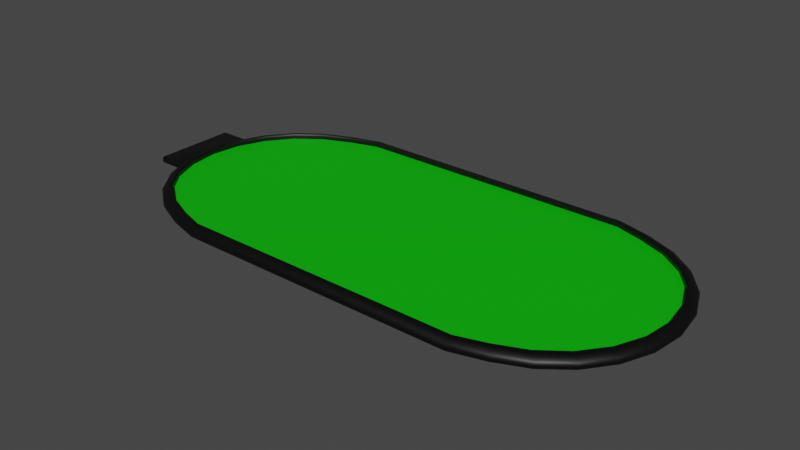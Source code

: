 # Source: PokerBoard.blend  (saved by Blender 2.91.10; exported with 4.5.12 LTS)
import bpy
from mathutils import Matrix  # noqa: F401  (used for matrix-valued properties, if any)

bpy.ops.wm.read_factory_settings(use_empty=True)
scene = bpy.context.scene
scene.name = 'Scene'

# ---- collections
col_collection = bpy.data.collections.new('Collection'); scene.collection.children.link(col_collection)

# ---- materials (node trees are filled in below, after node groups)
mat_frame = bpy.data.materials.new('Frame')
mat_frame.use_transparent_shadow = False
mat_board = bpy.data.materials.new('Board')
mat_board.use_transparent_shadow = False

# ---- material node trees
mat_frame.use_nodes = True; mat_frame.node_tree.nodes.clear()
_N = mat_frame.node_tree.nodes; _L = mat_frame.node_tree.links
n0 = _N.new('ShaderNodeBsdfPrincipled'); n0.name = 'Principled BSDF'; n0.location = (10, 300)
n0.distribution = 'GGX'
n0.subsurface_method = 'BURLEY'
n0.inputs[0].default_value = (0.0, 0.0, 0.0, 1.0)
n0.inputs[3].default_value = 1.45
n0.inputs[27].default_value = (0.0, 0.0, 0.0, 1.0)
n0.inputs[28].default_value = 1.0
n1 = _N.new('ShaderNodeOutputMaterial'); n1.name = 'Material Output'; n1.location = (300, 300)
_L.new(n0.outputs[0], n1.inputs[0])
n1.is_active_output = True
mat_board.use_nodes = True; mat_board.node_tree.nodes.clear()
_N = mat_board.node_tree.nodes; _L = mat_board.node_tree.links
n0 = _N.new('ShaderNodeBsdfPrincipled'); n0.name = 'Principled BSDF'; n0.location = (10, 300)
n0.distribution = 'GGX'
n0.subsurface_method = 'BURLEY'
n0.inputs[0].default_value = (0.0, 0.5, 0.0, 1.0)
n0.inputs[3].default_value = 1.45
n0.inputs[27].default_value = (0.0, 0.0, 0.0, 1.0)
n0.inputs[28].default_value = 1.0
n1 = _N.new('ShaderNodeOutputMaterial'); n1.name = 'Material Output'; n1.location = (300, 300)
_L.new(n0.outputs[0], n1.inputs[0])
n1.is_active_output = True

# ---- world
world_world = bpy.data.worlds.new('World'); scene.world = world_world
world_world.use_nodes = True; world_world.node_tree.nodes.clear()
_N = world_world.node_tree.nodes; _L = world_world.node_tree.links
n0 = _N.new('ShaderNodeOutputWorld'); n0.name = 'World Output'; n0.location = (300, 300)
n1 = _N.new('ShaderNodeBackground'); n1.name = 'Background'; n1.location = (10, 300)
n1.inputs[0].default_value = (0.05088, 0.05088, 0.05088, 1.0)
_L.new(n1.outputs[0], n0.inputs[0])
n0.is_active_output = True
world_world.color = (0.05088, 0.05088, 0.05088)
world_world.use_sun_shadow = False
world_world.sun_shadow_jitter_overblur = 0.0

# ---- meshes
me_cylinder = bpy.data.meshes.new('Cylinder')
me_cylinder.from_pydata([(0.5982, -0.01165, -0.5498), (0.5982, 0.008917, -0.5444), (0.8696, -0.01165, -0.4548), (0.8655, 0.008917, -0.4504), (1.062, -0.01165, -0.2626), (1.057, 0.008917, -0.2601), (1.132, -0.01165, 3.17e-08), (1.127, 0.008917, 2.759e-08), (1.062, -0.01165, 0.2626), (1.057, 0.008917, 0.2601), (0.8696, -0.01165, 0.4548), (0.8655, 0.008917, 0.4504), (0.5982, -0.01165, 0.5498), (0.5982, 0.008917, 0.5444), (-0.5982, -0.01165, -0.5498), (-0.5982, 0.008917, -0.5444), (-0.8696, -0.01165, -0.4548), (-0.8655, 0.008917, -0.4504), (-1.062, -0.01165, -0.2626), (-1.057, 0.008917, -0.2601), (-1.132, -0.01165, 3.17e-08), (-1.127, 0.008917, 2.759e-08), (-1.062, -0.01165, 0.2626), (-1.057, 0.008917, 0.2601), (-0.8696, -0.01165, 0.4548), (-0.8655, 0.008917, 0.4504), (-0.5982, -0.01165, 0.5498), (-0.5982, 0.008917, 0.5444), (0.5982, 0.02321, 0.512), (0.5885, -0.02594, 0.5316), (0.8377, 0.02321, 0.4236), (0.8463, -0.02594, 0.4398), (1.021, 0.02321, 0.2446), (1.032, -0.02594, 0.2539), (1.088, 0.02321, 2.348e-08), (1.1, -0.02594, 2.583e-08), (1.021, 0.02321, -0.2446), (1.032, -0.02594, -0.2539), (0.8377, 0.02321, -0.4236), (0.8463, -0.02594, -0.4398), (0.5982, 0.02321, -0.512), (0.5885, -0.02594, -0.5316), (-0.5885, -0.02594, -0.5316), (-0.5982, 0.02321, -0.512), (-0.8463, -0.02594, -0.4398), (-0.8377, 0.02321, -0.4236), (-1.032, -0.02594, -0.2539), (-1.021, 0.02321, -0.2446), (-1.1, -0.02594, 2.583e-08), (-1.088, 0.02321, 2.348e-08), (-1.032, -0.02594, 0.2539), (-1.021, 0.02321, 0.2446), (-0.8463, -0.02594, 0.4398), (-0.8377, 0.02321, 0.4236), (-0.5885, -0.02594, 0.5316), (-0.5982, 0.02321, 0.512), (-0.5982, -0.001372, 0.512), (-0.8377, -0.001372, 0.4236), (-1.021, -0.001372, 0.2446), (-1.088, -0.001372, 2.466e-08), (-1.021, -0.001372, -0.2446), (-0.8377, -0.001372, -0.4236), (-0.5982, -0.001372, -0.512), (0.5982, -0.001372, -0.512), (0.8377, -0.001372, -0.4236), (1.021, -0.001372, -0.2446), (1.088, -0.001372, 2.466e-08), (1.021, -0.001372, 0.2446), (0.8377, -0.001372, 0.4236), (0.5982, -0.001372, 0.512), (0.7429, -0.01165, -0.5103), (0.7395, 0.008917, -0.5053), (0.5982, -0.001366, -0.55), (0.8702, -0.001366, -0.455), (0.9782, -0.01165, -0.3713), (0.9736, 0.008917, -0.3677), (1.063, -0.001366, -0.2627), (1.114, -0.01165, -0.1359), (1.109, 0.008917, -0.1346), (1.133, -0.001365, 2.613e-08), (1.114, -0.01165, 0.1359), (1.109, 0.008917, 0.1346), (1.063, -0.001365, 0.2627), (0.9782, -0.01165, 0.3713), (0.9736, 0.008917, 0.3677), (0.8702, -0.001365, 0.455), (0.7429, -0.01165, 0.5103), (0.7395, 0.008917, 0.5053), (0.5982, -0.001365, 0.55), (-0.7429, -0.01165, -0.5103), (-0.7395, 0.008917, -0.5053), (-0.5982, -0.001366, -0.55), (-0.8702, -0.001366, -0.455), (-0.9782, -0.01165, -0.3713), (-0.9736, 0.008917, -0.3677), (-1.063, -0.001366, -0.2627), (-1.114, -0.01165, -0.1359), (-1.109, 0.008917, -0.1346), (-1.133, -0.001365, 2.613e-08), (-1.114, -0.01165, 0.1359), (-1.109, 0.008917, 0.1346), (-1.063, -0.001365, 0.2627), (-0.9782, -0.01165, 0.3713), (-0.9736, 0.008917, 0.3677), (-0.8702, -0.001365, 0.455), (-0.7429, -0.01165, 0.5103), (-0.7395, 0.008917, 0.5053), (-0.5982, -0.001365, 0.55), (-0.7238, -0.02594, 0.4934), (-0.9514, -0.02594, 0.359), (-1.083, -0.02594, 0.1314), (-1.083, -0.02594, -0.1314), (-0.7238, -0.02594, -0.4934), (0.7238, -0.02594, 0.4934), (0.9514, -0.02594, 0.359), (1.083, -0.02594, 0.1314), (1.083, -0.02594, -0.1314), (0.9514, -0.02594, -0.359), (-0.9514, -0.02594, -0.359), (-0.9415, 0.02321, -0.3458), (-0.7168, 0.02321, -0.4753), (0.7168, 0.02321, -0.4753), (0.9415, 0.02321, -0.3458), (-1.071, 0.02321, 0.1266), (-1.071, 0.02321, -0.1266), (0.7168, 0.02321, 0.4753), (1.071, 0.02321, -0.1266), (1.071, 0.02321, 0.1266), (-0.7168, 0.02321, 0.4753), (-0.9415, 0.02321, 0.3458), (0.9415, 0.02321, 0.3458), (0.7238, -0.02594, -0.4934), (0.8664, -0.01958, 0.4528), (0.5982, -0.01958, 0.5473), (-1.11, 0.01685, 2.348e-08), (-1.042, 0.01685, 0.2535), (0.5982, 0.01685, 0.5307), (0.8537, 0.01685, 0.4391), (0.8664, -0.01958, -0.4528), (1.058, -0.01958, -0.2614), (1.042, 0.01685, -0.2535), (0.8537, 0.01685, -0.4391), (-0.8664, -0.01958, 0.4528), (-1.058, -0.01958, 0.2614), (-0.8664, -0.01958, -0.4528), (-0.5982, -0.01958, -0.5473), (-0.8537, 0.01685, 0.4391), (-0.5982, 0.01685, -0.5307), (-0.8537, 0.01685, -0.4391), (1.128, -0.01958, 2.583e-08), (1.11, 0.01685, 2.348e-08), (-0.5982, -0.01958, 0.5473), (-0.5982, 0.01685, 0.5307), (-1.058, -0.01958, -0.2614), (1.058, -0.01958, 0.2614), (-1.042, 0.01685, -0.2535), (1.042, 0.01685, 0.2535), (-1.128, -0.01958, 2.583e-08), (0.5982, -0.01958, -0.5473), (0.5982, 0.01685, -0.5307), (0.8377, 0.01092, 0.4236), (-1.088, 0.01092, 2.466e-08), (1.071, -0.001372, 0.1266), (-0.9415, -0.001372, 0.3458), (-1.021, 0.01092, -0.2446), (1.021, 0.01092, -0.2446), (-1.071, -0.001372, 0.1266), (0.7168, -0.001372, 0.4753), (-1.021, 0.01092, 0.2446), (-0.5982, 0.01092, -0.512), (1.021, 0.01092, 0.2446), (-0.9415, -0.001372, -0.3458), (0.7168, -0.001372, -0.4753), (0.8377, 0.01092, -0.4236), (-0.5982, 0.01092, 0.512), (-0.8377, 0.01092, 0.4236), (-1.071, -0.001372, -0.1266), (1.071, -0.001372, -0.1266), (-0.8377, 0.01092, -0.4236), (1.088, 0.01092, 2.466e-08), (-0.7168, -0.001372, 0.4753), (0.9415, -0.001372, 0.3458), (0.5982, 0.01092, -0.512), (0.5982, 0.01092, 0.512), (-0.7168, -0.001372, -0.4753), (0.9415, -0.001372, -0.3458), (0.7434, -0.001366, -0.5105), (0.979, -0.001365, -0.3714), (1.115, -0.001365, -0.136), (1.115, -0.001365, 0.136), (0.979, -0.001365, 0.3714), (0.7434, -0.001365, 0.5105), (-0.7434, -0.001366, -0.5105), (-0.979, -0.001365, -0.3714), (-1.115, -0.001365, -0.136), (-1.115, -0.001365, 0.136), (-0.979, -0.001365, 0.3714), (-0.7434, -0.001365, 0.5105), (-0.9599, 0.01685, 0.3584), (1.11, -0.01958, 0.1353), (-1.093, 0.01685, 0.1312), (1.11, -0.01958, -0.1353), (-0.7298, 0.01685, 0.4926), (0.9746, -0.01958, -0.3696), (-0.7403, -0.01958, 0.508), (-0.9746, -0.01958, 0.3696), (0.7403, -0.01958, 0.508), (-0.7298, 0.01685, -0.4926), (0.7298, 0.01685, 0.4926), (1.093, 0.01685, -0.1312), (-0.9746, -0.01958, -0.3696), (-0.7403, -0.01958, -0.508), (0.9599, 0.01685, -0.3584), (-0.9599, 0.01685, -0.3584), (1.093, 0.01685, 0.1312), (-1.11, -0.01958, -0.1353), (0.9746, -0.01958, 0.3696), (0.7403, -0.01958, -0.508), (-1.093, 0.01685, -0.1312), (0.9599, 0.01685, 0.3584), (0.7298, 0.01685, -0.4926), (-1.11, -0.01958, 0.1353), (0.9415, 0.01092, 0.3458), (-0.7168, 0.01092, -0.4753), (0.9415, 0.01092, -0.3458), (1.071, 0.01092, 0.1266), (-0.9415, 0.01092, 0.3458), (-1.071, 0.01092, -0.1266), (0.7168, 0.01092, -0.4753), (0.7168, 0.01092, 0.4753), (-0.7168, 0.01092, 0.4753), (-0.9415, 0.01092, -0.3458), (1.071, 0.01092, -0.1266), (-1.071, 0.01092, 0.1266)], [], [(0, 72, 186, 70), (72, 1, 71, 186), (186, 71, 3, 73), (70, 186, 73, 2), (2, 73, 187, 74), (73, 3, 75, 187), (187, 75, 5, 76), (74, 187, 76, 4), (4, 76, 188, 77), (76, 5, 78, 188), (188, 78, 7, 79), (77, 188, 79, 6), (6, 79, 189, 80), (79, 7, 81, 189), (189, 81, 9, 82), (80, 189, 82, 8), (8, 82, 190, 83), (82, 9, 84, 190), (190, 84, 11, 85), (83, 190, 85, 10), (10, 85, 191, 86), (85, 11, 87, 191), (191, 87, 13, 88), (86, 191, 88, 12), (14, 89, 192, 91), (89, 16, 92, 192), (192, 92, 17, 90), (91, 192, 90, 15), (16, 93, 193, 92), (93, 18, 95, 193), (193, 95, 19, 94), (92, 193, 94, 17), (18, 96, 194, 95), (96, 20, 98, 194), (194, 98, 21, 97), (95, 194, 97, 19), (20, 99, 195, 98), (99, 22, 101, 195), (195, 101, 23, 100), (98, 195, 100, 21), (22, 102, 196, 101), (102, 24, 104, 196), (196, 104, 25, 103), (101, 196, 103, 23), (24, 105, 197, 104), (105, 26, 107, 197), (197, 107, 27, 106), (104, 197, 106, 25), (13, 136, 152, 27), (88, 107, 26, 12), (0, 158, 145, 14), (72, 91, 15, 1), (23, 103, 198, 135), (103, 25, 146, 198), (198, 146, 53, 129), (135, 198, 129, 51), (6, 80, 199, 149), (80, 8, 154, 199), (199, 154, 33, 115), (149, 199, 115, 35), (21, 100, 200, 134), (100, 23, 135, 200), (200, 135, 51, 123), (134, 200, 123, 49), (4, 77, 201, 139), (77, 6, 149, 201), (201, 149, 35, 116), (139, 201, 116, 37), (25, 106, 202, 146), (106, 27, 152, 202), (202, 152, 55, 128), (146, 202, 128, 53), (2, 74, 203, 138), (74, 4, 139, 203), (203, 139, 37, 117), (138, 203, 117, 39), (26, 105, 204, 151), (105, 24, 142, 204), (204, 142, 52, 108), (151, 204, 108, 54), (24, 102, 205, 142), (102, 22, 143, 205), (205, 143, 50, 109), (142, 205, 109, 52), (10, 86, 206, 132), (86, 12, 133, 206), (206, 133, 29, 113), (132, 206, 113, 31), (15, 90, 207, 147), (90, 17, 148, 207), (207, 148, 45, 120), (147, 207, 120, 43), (13, 87, 208, 136), (87, 11, 137, 208), (208, 137, 30, 125), (136, 208, 125, 28), (7, 78, 209, 150), (78, 5, 140, 209), (209, 140, 36, 126), (150, 209, 126, 34), (18, 93, 210, 153), (93, 16, 144, 210), (210, 144, 44, 118), (153, 210, 118, 46), (16, 89, 211, 144), (89, 14, 145, 211), (211, 145, 42, 112), (144, 211, 112, 44), (5, 75, 212, 140), (75, 3, 141, 212), (212, 141, 38, 122), (140, 212, 122, 36), (17, 94, 213, 148), (94, 19, 155, 213), (213, 155, 47, 119), (148, 213, 119, 45), (9, 81, 214, 156), (81, 7, 150, 214), (214, 150, 34, 127), (156, 214, 127, 32), (152, 136, 28, 55), (12, 26, 151, 133), (133, 151, 54, 29), (28, 183, 174, 55), (20, 96, 215, 157), (96, 18, 153, 215), (215, 153, 46, 111), (157, 215, 111, 48), (8, 83, 216, 154), (83, 10, 132, 216), (216, 132, 31, 114), (154, 216, 114, 33), (145, 158, 41, 42), (1, 15, 147, 159), (0, 70, 217, 158), (70, 2, 138, 217), (217, 138, 39, 131), (158, 217, 131, 41), (19, 97, 218, 155), (97, 21, 134, 218), (218, 134, 49, 124), (155, 218, 124, 47), (11, 84, 219, 137), (84, 9, 156, 219), (219, 156, 32, 130), (137, 219, 130, 30), (159, 147, 43, 40), (40, 43, 169, 182), (3, 71, 220, 141), (71, 1, 159, 220), (220, 159, 40, 121), (141, 220, 121, 38), (22, 99, 221, 143), (99, 20, 157, 221), (221, 157, 48, 110), (143, 221, 110, 50), (30, 130, 222, 160), (130, 32, 170, 222), (222, 170, 67, 181), (160, 222, 181, 68), (43, 120, 223, 169), (120, 45, 178, 223), (223, 178, 61, 184), (169, 223, 184, 62), (36, 122, 224, 165), (122, 38, 173, 224), (224, 173, 64, 185), (165, 224, 185, 65), (174, 183, 69, 56), (0, 14, 91, 72), (32, 127, 225, 170), (127, 34, 179, 225), (225, 179, 66, 162), (170, 225, 162, 67), (51, 129, 226, 168), (129, 53, 175, 226), (226, 175, 57, 163), (168, 226, 163, 58), (47, 124, 227, 164), (124, 49, 161, 227), (227, 161, 59, 176), (164, 227, 176, 60), (38, 121, 228, 173), (121, 40, 182, 228), (228, 182, 63, 172), (173, 228, 172, 64), (28, 125, 229, 183), (125, 30, 160, 229), (229, 160, 68, 167), (183, 229, 167, 69), (53, 128, 230, 175), (128, 55, 174, 230), (230, 174, 56, 180), (175, 230, 180, 57), (45, 119, 231, 178), (119, 47, 164, 231), (231, 164, 60, 171), (178, 231, 171, 61), (34, 126, 232, 179), (126, 36, 165, 232), (232, 165, 65, 177), (179, 232, 177, 66), (49, 123, 233, 161), (123, 51, 168, 233), (233, 168, 58, 166), (161, 233, 166, 59), (182, 169, 62, 63), (162, 66, 177, 65, 185, 64, 172, 63, 62, 184, 61, 171, 60, 176, 59, 166, 58, 163, 57, 180, 56, 69, 167, 68, 181, 67), (108, 52, 109, 50, 110, 48, 111, 46, 118, 44, 112, 42, 41, 131, 39, 117, 37, 116, 35, 115, 33, 114, 31, 113, 29, 54), (13, 27, 107, 88)])
me_cylinder.polygons.foreach_set('use_smooth', [True] * 210)
me_cylinder.polygons.foreach_set('material_index', [0, 0, 0, 0, 0, 0, 0, 0, 0, 0, 0, 0, 0, 0, 0, 0, 0, 0, 0, 0, 0, 0, 0, 0, 0, 0, 0, 0, 0, 0, 0, 0, 0, 0, 0, 0, 0, 0, 0, 0, 0, 0, 0, 0, 0, 0, 0, 0, 0, 0, 0, 0, 0, 0, 0, 0, 0, 0, 0, 0, 0, 0, 0, 0, 0, 0, 0, 0, 0, 0, 0, 0, 0, 0, 0, 0, 0, 0, 0, 0, 0, 0, 0, 0, 0, 0, 0, 0, 0, 0, 0, 0, 0, 0, 0, 0, 0, 0, 0, 0, 0, 0, 0, 0, 0, 0, 0, 0, 0, 0, 0, 0, 0, 0, 0, 0, 0, 0, 0, 0, 0, 0, 0, 0, 0, 0, 0, 0, 0, 0, 0, 0, 0, 0, 0, 0, 0, 0, 0, 0, 0, 0, 0, 0, 0, 0, 0, 0, 0, 0, 0, 0, 0, 0, 0, 0, 0, 0, 0, 0, 0, 0, 0, 0, 0, 0, 0, 0, 0, 0, 0, 0, 0, 0, 0, 0, 0, 0, 0, 0, 0, 0, 0, 0, 0, 0, 0, 0, 0, 0, 0, 0, 0, 0, 0, 0, 0, 0, 0, 0, 0, 0, 0, 0, 0, 0, 0, 1, 0, 0])
_k = set([(56, 69), (56, 180), (57, 163), (57, 180), (58, 163), (58, 166), (59, 166), (59, 176), (60, 171), (60, 176), (61, 171), (61, 184), (62, 63), (62, 184), (63, 172), (64, 172), (64, 185), (65, 177), (65, 185), (66, 162), (66, 177), (67, 162), (67, 181), (68, 167), (68, 181), (69, 167)])
me_cylinder.attributes.new('sharp_edge', 'BOOLEAN', 'EDGE').data.foreach_set('value', [ (min(e.vertices), max(e.vertices)) in _k for e in me_cylinder.edges])
_k = {(0, 72): 1.0, (1, 72): 1.0, (13, 88): 1.0, (12, 88): 1.0, (14, 91): 1.0, (15, 91): 1.0, (27, 107): 1.0, (26, 107): 1.0, (40, 43): 1.0, (28, 55): 1.0, (52, 108): 1.0, (54, 108): 1.0, (50, 109): 1.0, (52, 109): 1.0, (48, 110): 1.0, (50, 110): 1.0, (46, 111): 1.0, (48, 111): 1.0, (42, 112): 1.0, (44, 112): 1.0, (31, 113): 1.0, (29, 113): 1.0, (33, 114): 1.0, (31, 114): 1.0, (35, 115): 1.0, (33, 115): 1.0, (37, 116): 1.0, (35, 116): 1.0, (39, 117): 1.0, (37, 117): 1.0, (44, 118): 1.0, (46, 118): 1.0, (41, 42): 1.0, (47, 119): 1.0, (45, 119): 1.0, (45, 120): 1.0, (43, 120): 1.0, (38, 121): 1.0, (40, 121): 1.0, (36, 122): 1.0, (38, 122): 1.0, (51, 123): 1.0, (49, 123): 1.0, (49, 124): 1.0, (47, 124): 1.0, (28, 125): 1.0, (30, 125): 1.0, (29, 54): 1.0, (34, 126): 1.0, (36, 126): 1.0, (32, 127): 1.0, (34, 127): 1.0, (55, 128): 1.0, (53, 128): 1.0, (53, 129): 1.0, (51, 129): 1.0, (30, 130): 1.0, (32, 130): 1.0, (41, 131): 1.0, (39, 131): 1.0, (12, 133): 1.0, (29, 133): 1.0, (28, 136): 1.0, (13, 136): 1.0, (14, 145): 1.0, (42, 145): 1.0, (43, 147): 1.0, (15, 147): 1.0, (54, 151): 1.0, (26, 151): 1.0, (27, 152): 1.0, (55, 152): 1.0, (0, 158): 1.0, (41, 158): 1.0, (40, 159): 1.0, (1, 159): 1.0, (67, 162): 1.0, (66, 162): 1.0, (57, 163): 1.0, (58, 163): 1.0, (58, 166): 1.0, (59, 166): 1.0, (69, 167): 1.0, (68, 167): 1.0, (43, 169): 1.0, (62, 169): 1.0, (60, 171): 1.0, (61, 171): 1.0, (64, 172): 1.0, (63, 172): 1.0, (56, 174): 1.0, (55, 174): 1.0, (59, 176): 1.0, (60, 176): 1.0, (66, 177): 1.0, (65, 177): 1.0, (56, 180): 1.0, (57, 180): 1.0, (68, 181): 1.0, (67, 181): 1.0, (63, 182): 1.0, (40, 182): 1.0, (62, 63): 1.0, (69, 183): 1.0, (28, 183): 1.0, (56, 69): 1.0, (61, 184): 1.0, (62, 184): 1.0, (65, 185): 1.0, (64, 185): 1.0}
me_cylinder.attributes.new('crease_edge', 'FLOAT', 'EDGE').data.foreach_set('value', [_k.get((min(e.vertices), max(e.vertices)), 0.0) for e in me_cylinder.edges])
_uv = me_cylinder.uv_layers.new(name='UVMap')
_uv.uv.foreach_set('vector', [1.0, 0.5833, 1.0, 0.75, 0.9583, 0.75, 0.9583, 0.5833, 1.0, 0.75, 1.0, 0.9167, 0.9583, 0.9167, 0.9583, 0.75, 0.9583, 0.75, 0.9583, 0.9167, 0.9167, 0.9167, 0.9167, 0.75, 0.9583, 0.5833, 0.9583, 0.75, 0.9167, 0.75, 0.9167, 0.5833, 0.9167, 0.5833, 0.9167, 0.75, 0.875, 0.75, 0.875, 0.5833, 0.9167, 0.75, 0.9167, 0.9167, 0.875, 0.9167, 0.875, 0.75, 0.875, 0.75, 0.875, 0.9167, 0.8333, 0.9167, 0.8333, 0.75, 0.875, 0.5833, 0.875, 0.75, 0.8333, 0.75, 0.8333, 0.5833, 0.8333, 0.5833, 0.8333, 0.75, 0.7917, 0.75, 0.7917, 0.5833, 0.8333, 0.75, 0.8333, 0.9167, 0.7917, 0.9167, 0.7917, 0.75, 0.7917, 0.75, 0.7917, 0.9167, 0.75, 0.9167, 0.75, 0.75, 0.7917, 0.5833, 0.7917, 0.75, 0.75, 0.75, 0.75, 0.5833, 0.75, 0.5833, 0.75, 0.75, 0.7083, 0.75, 0.7083, 0.5833, 0.75, 0.75, 0.75, 0.9167, 0.7083, 0.9167, 0.7083, 0.75, 0.7083, 0.75, 0.7083, 0.9167, 0.6667, 0.9167, 0.6667, 0.75, 0.7083, 0.5833, 0.7083, 0.75, 0.6667, 0.75, 0.6667, 0.5833, 0.6667, 0.5833, 0.6667, 0.75, 0.625, 0.75, 0.625, 0.5833, 0.6667, 0.75, 0.6667, 0.9167, 0.625, 0.9167, 0.625, 0.75, 0.625, 0.75, 0.625, 0.9167, 0.5833, 0.9167, 0.5833, 0.75, 0.625, 0.5833, 0.625, 0.75, 0.5833, 0.75, 0.5833, 0.5833, 0.5833, 0.5833, 0.5833, 0.75, 0.5417, 0.75, 0.5417, 0.5833, 0.5833, 0.75, 0.5833, 0.9167, 0.5417, 0.9167, 0.5417, 0.75, 0.5417, 0.75, 0.5417, 0.9167, 0.5, 0.9167, 0.5, 0.75, 0.5417, 0.5833, 0.5417, 0.75, 0.5, 0.75, 0.5, 0.5833, 1.0, 0.5, 0.9583, 0.5, 0.9583, 0.75, 1.0, 0.75, 0.9583, 0.5, 0.9167, 0.5, 0.9167, 0.75, 0.9583, 0.75, 0.9583, 0.75, 0.9167, 0.75, 0.9167, 1.0, 0.9583, 1.0, 1.0, 0.75, 0.9583, 0.75, 0.9583, 1.0, 1.0, 1.0, 0.9167, 0.5, 0.875, 0.5, 0.875, 0.75, 0.9167, 0.75, 0.875, 0.5, 0.8333, 0.5, 0.8333, 0.75, 0.875, 0.75, 0.875, 0.75, 0.8333, 0.75, 0.8333, 1.0, 0.875, 1.0, 0.9167, 0.75, 0.875, 0.75, 0.875, 1.0, 0.9167, 1.0, 0.8333, 0.5, 0.7917, 0.5, 0.7917, 0.75, 0.8333, 0.75, 0.7917, 0.5, 0.75, 0.5, 0.75, 0.75, 0.7917, 0.75, 0.7917, 0.75, 0.75, 0.75, 0.75, 1.0, 0.7917, 1.0, 0.8333, 0.75, 0.7917, 0.75, 0.7917, 1.0, 0.8333, 1.0, 0.75, 0.5, 0.7083, 0.5, 0.7083, 0.75, 0.75, 0.75, 0.7083, 0.5, 0.6667, 0.5, 0.6667, 0.75, 0.7083, 0.75, 0.7083, 0.75, 0.6667, 0.75, 0.6667, 1.0, 0.7083, 1.0, 0.75, 0.75, 0.7083, 0.75, 0.7083, 1.0, 0.75, 1.0, 0.6667, 0.5, 0.625, 0.5, 0.625, 0.75, 0.6667, 0.75, 0.625, 0.5, 0.5833, 0.5, 0.5833, 0.75, 0.625, 0.75, 0.625, 0.75, 0.5833, 0.75, 0.5833, 1.0, 0.625, 1.0, 0.6667, 0.75, 0.625, 0.75, 0.625, 1.0, 0.6667, 1.0, 0.5833, 0.5, 0.5417, 0.5, 0.5417, 0.75, 0.5833, 0.75, 0.5417, 0.5, 0.5, 0.5, 0.5, 0.75, 0.5417, 0.75, 0.5417, 0.75, 0.5, 0.75, 0.5, 1.0, 0.5417, 1.0, 0.5833, 0.75, 0.5417, 0.75, 0.5417, 1.0, 0.5833, 1.0, 0.5, 0.9167, 0.5, 0.9896, 0.5, 1.0, 0.5, 1.0, 0.5, 0.75, 0.5, 0.75, 0.5, 0.5, 0.5, 0.5833, 1.0, 0.5833, 1.0, 0.5104, 1.0, 0.5, 1.0, 0.5, 1.0, 0.75, 1.0, 0.75, 1.0, 1.0, 1.0, 0.9167, 0.6667, 1.0, 0.625, 1.0, 0.625, 1.0, 0.6667, 1.0, 0.625, 1.0, 0.5833, 1.0, 0.5833, 1.0, 0.625, 1.0, 0.625, 1.0, 0.5833, 1.0, 0.5833, 1.0, 0.625, 1.0, 0.6667, 1.0, 0.625, 1.0, 0.625, 1.0, 0.6667, 1.0, 0.75, 0.5833, 0.7083, 0.5833, 0.7083, 0.5104, 0.75, 0.5104, 0.7083, 0.5833, 0.6667, 0.5833, 0.6667, 0.5104, 0.7083, 0.5104, 0.7083, 0.5104, 0.6667, 0.5104, 0.6667, 0.5, 0.7083, 0.5, 0.75, 0.5104, 0.7083, 0.5104, 0.7083, 0.5, 0.75, 0.5, 0.75, 1.0, 0.7083, 1.0, 0.7083, 1.0, 0.75, 1.0, 0.7083, 1.0, 0.6667, 1.0, 0.6667, 1.0, 0.7083, 1.0, 0.7083, 1.0, 0.6667, 1.0, 0.6667, 1.0, 0.7083, 1.0, 0.75, 1.0, 0.7083, 1.0, 0.7083, 1.0, 0.75, 1.0, 0.8333, 0.5833, 0.7917, 0.5833, 0.7917, 0.5104, 0.8333, 0.5104, 0.7917, 0.5833, 0.75, 0.5833, 0.75, 0.5104, 0.7917, 0.5104, 0.7917, 0.5104, 0.75, 0.5104, 0.75, 0.5, 0.7917, 0.5, 0.8333, 0.5104, 0.7917, 0.5104, 0.7917, 0.5, 0.8333, 0.5, 0.5833, 1.0, 0.5417, 1.0, 0.5417, 1.0, 0.5833, 1.0, 0.5417, 1.0, 0.5, 1.0, 0.5, 1.0, 0.5417, 1.0, 0.5417, 1.0, 0.5, 1.0, 0.5, 1.0, 0.5417, 1.0, 0.5833, 1.0, 0.5417, 1.0, 0.5417, 1.0, 0.5833, 1.0, 0.9167, 0.5833, 0.875, 0.5833, 0.875, 0.5104, 0.9167, 0.5104, 0.875, 0.5833, 0.8333, 0.5833, 0.8333, 0.5104, 0.875, 0.5104, 0.875, 0.5104, 0.8333, 0.5104, 0.8333, 0.5, 0.875, 0.5, 0.9167, 0.5104, 0.875, 0.5104, 0.875, 0.5, 0.9167, 0.5, 0.5, 0.5, 0.5417, 0.5, 0.5417, 0.5, 0.5, 0.5, 0.5417, 0.5, 0.5833, 0.5, 0.5833, 0.5, 0.5417, 0.5, 0.5417, 0.5, 0.5833, 0.5, 0.5833, 0.5, 0.5417, 0.5, 0.5, 0.5, 0.5417, 0.5, 0.5417, 0.5, 0.5, 0.5, 0.5833, 0.5, 0.625, 0.5, 0.625, 0.5, 0.5833, 0.5, 0.625, 0.5, 0.6667, 0.5, 0.6667, 0.5, 0.625, 0.5, 0.625, 0.5, 0.6667, 0.5, 0.6667, 0.5, 0.625, 0.5, 0.5833, 0.5, 0.625, 0.5, 0.625, 0.5, 0.5833, 0.5, 0.5833, 0.5833, 0.5417, 0.5833, 0.5417, 0.5104, 0.5833, 0.5104, 0.5417, 0.5833, 0.5, 0.5833, 0.5, 0.5104, 0.5417, 0.5104, 0.5417, 0.5104, 0.5, 0.5104, 0.5, 0.5, 0.5417, 0.5, 0.5833, 0.5104, 0.5417, 0.5104, 0.5417, 0.5, 0.5833, 0.5, 1.0, 1.0, 0.9583, 1.0, 0.9583, 1.0, 1.0, 1.0, 0.9583, 1.0, 0.9167, 1.0, 0.9167, 1.0, 0.9583, 1.0, 0.9583, 1.0, 0.9167, 1.0, 0.9167, 1.0, 0.9583, 1.0, 1.0, 1.0, 0.9583, 1.0, 0.9583, 1.0, 1.0, 1.0, 0.5, 0.9167, 0.5417, 0.9167, 0.5417, 0.9896, 0.5, 0.9896, 0.5417, 0.9167, 0.5833, 0.9167, 0.5833, 0.9896, 0.5417, 0.9896, 0.5417, 0.9896, 0.5833, 0.9896, 0.5833, 1.0, 0.5417, 1.0, 0.5, 0.9896, 0.5417, 0.9896, 0.5417, 1.0, 0.5, 1.0, 0.75, 0.9167, 0.7917, 0.9167, 0.7917, 0.9896, 0.75, 0.9896, 0.7917, 0.9167, 0.8333, 0.9167, 0.8333, 0.9896, 0.7917, 0.9896, 0.7917, 0.9896, 0.8333, 0.9896, 0.8333, 1.0, 0.7917, 1.0, 0.75, 0.9896, 0.7917, 0.9896, 0.7917, 1.0, 0.75, 1.0, 0.8333, 0.5, 0.875, 0.5, 0.875, 0.5, 0.8333, 0.5, 0.875, 0.5, 0.9167, 0.5, 0.9167, 0.5, 0.875, 0.5, 0.875, 0.5, 0.9167, 0.5, 0.9167, 0.5, 0.875, 0.5, 0.8333, 0.5, 0.875, 0.5, 0.875, 0.5, 0.8333, 0.5, 0.9167, 0.5, 0.9583, 0.5, 0.9583, 0.5, 0.9167, 0.5, 0.9583, 0.5, 1.0, 0.5, 1.0, 0.5, 0.9583, 0.5, 0.9583, 0.5, 1.0, 0.5, 1.0, 0.5, 0.9583, 0.5, 0.9167, 0.5, 0.9583, 0.5, 0.9583, 0.5, 0.9167, 0.5, 0.8333, 0.9167, 0.875, 0.9167, 0.875, 0.9896, 0.8333, 0.9896, 0.875, 0.9167, 0.9167, 0.9167, 0.9167, 0.9896, 0.875, 0.9896, 0.875, 0.9896, 0.9167, 0.9896, 0.9167, 1.0, 0.875, 1.0, 0.8333, 0.9896, 0.875, 0.9896, 0.875, 1.0, 0.8333, 1.0, 0.9167, 1.0, 0.875, 1.0, 0.875, 1.0, 0.9167, 1.0, 0.875, 1.0, 0.8333, 1.0, 0.8333, 1.0, 0.875, 1.0, 0.875, 1.0, 0.8333, 1.0, 0.8333, 1.0, 0.875, 1.0, 0.9167, 1.0, 0.875, 1.0, 0.875, 1.0, 0.9167, 1.0, 0.6667, 0.9167, 0.7083, 0.9167, 0.7083, 0.9896, 0.6667, 0.9896, 0.7083, 0.9167, 0.75, 0.9167, 0.75, 0.9896, 0.7083, 0.9896, 0.7083, 0.9896, 0.75, 0.9896, 0.75, 1.0, 0.7083, 1.0, 0.6667, 0.9896, 0.7083, 0.9896, 0.7083, 1.0, 0.6667, 1.0, 0.5, 1.0, 0.5, 0.9896, 0.5, 1.0, 0.5, 1.0, 0.5, 0.5833, 0.5, 0.5, 0.5, 0.5, 0.5, 0.5104, 0.5, 0.5104, 0.5, 0.5, 0.5, 0.5, 0.5, 0.5, 0.5, 1.0, 0.5, 1.0, 0.5, 1.0, 0.5, 1.0, 0.75, 0.5, 0.7917, 0.5, 0.7917, 0.5, 0.75, 0.5, 0.7917, 0.5, 0.8333, 0.5, 0.8333, 0.5, 0.7917, 0.5, 0.7917, 0.5, 0.8333, 0.5, 0.8333, 0.5, 0.7917, 0.5, 0.75, 0.5, 0.7917, 0.5, 0.7917, 0.5, 0.75, 0.5, 0.6667, 0.5833, 0.625, 0.5833, 0.625, 0.5104, 0.6667, 0.5104, 0.625, 0.5833, 0.5833, 0.5833, 0.5833, 0.5104, 0.625, 0.5104, 0.625, 0.5104, 0.5833, 0.5104, 0.5833, 0.5, 0.625, 0.5, 0.6667, 0.5104, 0.625, 0.5104, 0.625, 0.5, 0.6667, 0.5, 1.0, 0.5, 1.0, 0.5104, 1.0, 0.5, 1.0, 0.5, 1.0, 0.9167, 1.0, 1.0, 1.0, 1.0, 1.0, 0.9896, 1.0, 0.5833, 0.9583, 0.5833, 0.9583, 0.5104, 1.0, 0.5104, 0.9583, 0.5833, 0.9167, 0.5833, 0.9167, 0.5104, 0.9583, 0.5104, 0.9583, 0.5104, 0.9167, 0.5104, 0.9167, 0.5, 0.9583, 0.5, 1.0, 0.5104, 0.9583, 0.5104, 0.9583, 0.5, 1.0, 0.5, 0.8333, 1.0, 0.7917, 1.0, 0.7917, 1.0, 0.8333, 1.0, 0.7917, 1.0, 0.75, 1.0, 0.75, 1.0, 0.7917, 1.0, 0.7917, 1.0, 0.75, 1.0, 0.75, 1.0, 0.7917, 1.0, 0.8333, 1.0, 0.7917, 1.0, 0.7917, 1.0, 0.8333, 1.0, 0.5833, 0.9167, 0.625, 0.9167, 0.625, 0.9896, 0.5833, 0.9896, 0.625, 0.9167, 0.6667, 0.9167, 0.6667, 0.9896, 0.625, 0.9896, 0.625, 0.9896, 0.6667, 0.9896, 0.6667, 1.0, 0.625, 1.0, 0.5833, 0.9896, 0.625, 0.9896, 0.625, 1.0, 0.5833, 1.0, 1.0, 0.9896, 1.0, 1.0, 1.0, 1.0, 1.0, 1.0, 1.0, 1.0, 1.0, 1.0, 1.0, 1.0, 1.0, 1.0, 0.9167, 0.9167, 0.9583, 0.9167, 0.9583, 0.9896, 0.9167, 0.9896, 0.9583, 0.9167, 1.0, 0.9167, 1.0, 0.9896, 0.9583, 0.9896, 0.9583, 0.9896, 1.0, 0.9896, 1.0, 1.0, 0.9583, 1.0, 0.9167, 0.9896, 0.9583, 0.9896, 0.9583, 1.0, 0.9167, 1.0, 0.6667, 0.5, 0.7083, 0.5, 0.7083, 0.5, 0.6667, 0.5, 0.7083, 0.5, 0.75, 0.5, 0.75, 0.5, 0.7083, 0.5, 0.7083, 0.5, 0.75, 0.5, 0.75, 0.5, 0.7083, 0.5, 0.6667, 0.5, 0.7083, 0.5, 0.7083, 0.5, 0.6667, 0.5, 0.5833, 1.0, 0.625, 1.0, 0.625, 1.0, 0.5833, 1.0, 0.625, 1.0, 0.6667, 1.0, 0.6667, 1.0, 0.625, 1.0, 0.625, 1.0, 0.6667, 1.0, 0.6667, 1.0, 0.625, 1.0, 0.5833, 1.0, 0.625, 1.0, 0.625, 1.0, 0.5833, 1.0, 1.0, 1.0, 0.9583, 1.0, 0.9583, 1.0, 1.0, 1.0, 0.9583, 1.0, 0.9167, 1.0, 0.9167, 1.0, 0.9583, 1.0, 0.9583, 1.0, 0.9167, 1.0, 0.9167, 1.0, 0.9583, 1.0, 1.0, 1.0, 0.9583, 1.0, 0.9583, 1.0, 1.0, 1.0, 0.8333, 1.0, 0.875, 1.0, 0.875, 1.0, 0.8333, 1.0, 0.875, 1.0, 0.9167, 1.0, 0.9167, 1.0, 0.875, 1.0, 0.875, 1.0, 0.9167, 1.0, 0.9167, 1.0, 0.875, 1.0, 0.8333, 1.0, 0.875, 1.0, 0.875, 1.0, 0.8333, 1.0, 0.5, 1.0, 0.5, 1.0, 0.5, 1.0, 0.5, 1.0, 1.0, 0.5833, 1.0, 0.5, 1.0, 0.75, 1.0, 0.75, 0.6667, 1.0, 0.7083, 1.0, 0.7083, 1.0, 0.6667, 1.0, 0.7083, 1.0, 0.75, 1.0, 0.75, 1.0, 0.7083, 1.0, 0.7083, 1.0, 0.75, 1.0, 0.75, 1.0, 0.7083, 1.0, 0.6667, 1.0, 0.7083, 1.0, 0.7083, 1.0, 0.6667, 1.0, 0.6667, 1.0, 0.625, 1.0, 0.625, 1.0, 0.6667, 1.0, 0.625, 1.0, 0.5833, 1.0, 0.5833, 1.0, 0.625, 1.0, 0.625, 1.0, 0.5833, 1.0, 0.5833, 1.0, 0.625, 1.0, 0.6667, 1.0, 0.625, 1.0, 0.625, 1.0, 0.6667, 1.0, 0.8333, 1.0, 0.7917, 1.0, 0.7917, 1.0, 0.8333, 1.0, 0.7917, 1.0, 0.75, 1.0, 0.75, 1.0, 0.7917, 1.0, 0.7917, 1.0, 0.75, 1.0, 0.75, 1.0, 0.7917, 1.0, 0.8333, 1.0, 0.7917, 1.0, 0.7917, 1.0, 0.8333, 1.0, 0.9167, 1.0, 0.9583, 1.0, 0.9583, 1.0, 0.9167, 1.0, 0.9583, 1.0, 1.0, 1.0, 1.0, 1.0, 0.9583, 1.0, 0.9583, 1.0, 1.0, 1.0, 1.0, 1.0, 0.9583, 1.0, 0.9167, 1.0, 0.9583, 1.0, 0.9583, 1.0, 0.9167, 1.0, 0.5, 1.0, 0.5417, 1.0, 0.5417, 1.0, 0.5, 1.0, 0.5417, 1.0, 0.5833, 1.0, 0.5833, 1.0, 0.5417, 1.0, 0.5417, 1.0, 0.5833, 1.0, 0.5833, 1.0, 0.5417, 1.0, 0.5, 1.0, 0.5417, 1.0, 0.5417, 1.0, 0.5, 1.0, 0.5833, 1.0, 0.5417, 1.0, 0.5417, 1.0, 0.5833, 1.0, 0.5417, 1.0, 0.5, 1.0, 0.5, 1.0, 0.5417, 1.0, 0.5417, 1.0, 0.5, 1.0, 0.5, 1.0, 0.5417, 1.0, 0.5833, 1.0, 0.5417, 1.0, 0.5417, 1.0, 0.5833, 1.0, 0.9167, 1.0, 0.875, 1.0, 0.875, 1.0, 0.9167, 1.0, 0.875, 1.0, 0.8333, 1.0, 0.8333, 1.0, 0.875, 1.0, 0.875, 1.0, 0.8333, 1.0, 0.8333, 1.0, 0.875, 1.0, 0.9167, 1.0, 0.875, 1.0, 0.875, 1.0, 0.9167, 1.0, 0.75, 1.0, 0.7917, 1.0, 0.7917, 1.0, 0.75, 1.0, 0.7917, 1.0, 0.8333, 1.0, 0.8333, 1.0, 0.7917, 1.0, 0.7917, 1.0, 0.8333, 1.0, 0.8333, 1.0, 0.7917, 1.0, 0.75, 1.0, 0.7917, 1.0, 0.7917, 1.0, 0.75, 1.0, 0.75, 1.0, 0.7083, 1.0, 0.7083, 1.0, 0.75, 1.0, 0.7083, 1.0, 0.6667, 1.0, 0.6667, 1.0, 0.7083, 1.0, 0.7083, 1.0, 0.6667, 1.0, 0.6667, 1.0, 0.7083, 1.0, 0.75, 1.0, 0.7083, 1.0, 0.7083, 1.0, 0.75, 1.0, 1.0, 1.0, 1.0, 1.0, 1.0, 1.0, 1.0, 1.0, -0.5177, 0.6203, -0.534, 0.5, -0.5177, 0.3797, -0.4702, 0.2676, -0.3945, 0.1714, -0.2959, 0.09751, -0.181, 0.04846, -0.06835, 0.01352, 1.068, 0.01352, 1.181, 0.04846, 1.296, 0.09751, 1.394, 0.1714, 1.47, 0.2676, 1.518, 0.3797, 1.534, 0.5, 1.518, 0.6203, 1.47, 0.7324, 1.394, 0.8286, 1.296, 0.9025, 1.181, 0.9515, 1.068, 0.9865, -0.06835, 0.9865, -0.181, 0.9515, -0.2959, 0.9025, -0.3945, 0.8286, -0.4702, 0.7324, 0.5417, 0.5, 0.5833, 0.5, 0.625, 0.5, 0.6667, 0.5, 0.7083, 0.5, 0.75, 0.5, 0.7917, 0.5, 0.8333, 0.5, 0.875, 0.5, 0.9167, 0.5, 0.9583, 0.5, 1.0, 0.5, 1.0, 0.5, 0.9583, 0.5, 0.9167, 0.5, 0.875, 0.5, 0.8333, 0.5, 0.7917, 0.5, 0.75, 0.5, 0.7083, 0.5, 0.6667, 0.5, 0.625, 0.5, 0.5833, 0.5, 0.5417, 0.5, 0.5, 0.5, 0.5, 0.5, 0.5, 0.9167, 0.5, 1.0, 0.5, 0.75, 0.5, 0.75])
me_cylinder.materials.append(mat_frame)
me_cylinder.materials.append(mat_board)
me_cylinder.use_remesh_fix_poles = True
me_cylinder.use_remesh_preserve_attributes = False
me_cylinder.use_mirror_x = True
me_cylinder.use_mirror_vertex_groups = False
me_cylinder.update()
me_cube = bpy.data.meshes.new('Cube')
me_cube.from_pydata([(-0.06828, -0.1755, -0.008666), (-0.06328, -0.1755, -0.01367), (-0.06328, -0.1805, -0.008666), (-0.06828, -0.1755, 0.008666), (-0.06328, -0.1805, 0.008666), (-0.06328, -0.1755, 0.01367), (-0.06828, 0.1755, -0.008666), (-0.06328, 0.1805, -0.008666), (-0.06328, 0.1755, -0.01367), (-0.06828, 0.1755, 0.008666), (-0.06328, 0.1755, 0.01367), (-0.06328, 0.1805, 0.008666), (-0.06828, 0.0, 0.008666), (0.06328, -0.1805, -0.008666), (0.06328, -0.1755, -0.01367), (-0.06328, 0.0, 0.01367), (0.06328, -0.1755, 0.01367), (0.06328, -0.1805, 0.008666), (0.06328, 0.1755, -0.01367), (0.06328, 0.1805, -0.008666), (-0.06828, 0.0, -0.008666), (0.06328, 0.1755, 0.01367), (-0.06328, 0.0, -0.01367), (0.06328, 0.1805, 0.008666), (0.04163, 0.0, -0.01367), (0.04163, 0.0, 0.01367)], [], [(25, 15, 5, 16), (22, 24, 14, 1), (20, 12, 9, 6), (7, 11, 23, 19), (0, 1, 2), (3, 4, 5), (6, 7, 8), (9, 10, 11), (21, 10, 15, 25), (0, 3, 12, 20), (5, 15, 12, 3), (2, 4, 3, 0), (11, 7, 6, 9), (18, 8, 7, 19), (10, 21, 23, 11), (8, 22, 20, 6), (1, 14, 13, 2), (16, 5, 4, 17), (22, 1, 0, 20), (15, 10, 9, 12), (8, 18, 24, 22), (13, 17, 4, 2)])
me_cube.polygons.foreach_set('use_smooth', [True] * 22)
_uv = me_cube.uv_layers.new(name='UVMap')
_uv.uv.foreach_set('vector', [0.6342, 0.625, 0.8658, 0.625, 0.8658, 0.7465, 0.6342, 0.7465, 0.1342, 0.625, 0.3658, 0.625, 0.3658, 0.7465, 0.1342, 0.7465, 0.4207, 0.125, 0.5793, 0.125, 0.5793, 0.2465, 0.4207, 0.2465, 0.4207, 0.2592, 0.5793, 0.2592, 0.5793, 0.4908, 0.4207, 0.4908, 0.125, 0.7465, 0.1342, 0.75, 0.1342, 0.75, 0.5793, 0.003463, 0.5793, 0.0, 0.625, 0.003463, 0.4207, 0.2465, 0.4207, 0.25, 0.375, 0.2465, 0.5793, 0.2465, 0.625, 0.2465, 0.5793, 0.25, 0.6342, 0.5035, 0.8658, 0.5035, 0.8658, 0.625, 0.6342, 0.625, 0.4207, 0.003463, 0.5793, 0.003463, 0.5793, 0.125, 0.4207, 0.125, 0.625, 0.003463, 0.625, 0.125, 0.5793, 0.125, 0.5793, 0.003463, 0.4207, 0.0, 0.5793, 0.0, 0.5793, 0.003463, 0.4207, 0.003463, 0.5793, 0.2592, 0.4207, 0.2592, 0.4207, 0.2465, 0.5793, 0.2465, 0.3658, 0.5035, 0.1342, 0.5035, 0.1342, 0.5, 0.3658, 0.5, 0.625, 0.2592, 0.625, 0.4908, 0.5793, 0.4908, 0.5793, 0.2592, 0.1342, 0.5035, 0.1342, 0.625, 0.125, 0.625, 0.125, 0.5035, 0.1342, 0.7465, 0.3658, 0.7465, 0.3658, 0.75, 0.1342, 0.75, 0.625, 0.7592, 0.625, 0.9908, 0.5793, 0.9908, 0.5793, 0.7592, 0.1342, 0.625, 0.1342, 0.7465, 0.125, 0.7465, 0.125, 0.625, 0.625, 0.125, 0.625, 0.2465, 0.5793, 0.2465, 0.5793, 0.125, 0.1342, 0.5035, 0.3658, 0.5035, 0.3658, 0.625, 0.1342, 0.625, 0.4207, 0.7592, 0.5793, 0.7592, 0.5793, 0.9908, 0.4207, 0.9908])
me_cube.materials.append(mat_frame)
me_cube.use_remesh_fix_poles = True
me_cube.use_remesh_preserve_attributes = False
me_cube.use_mirror_vertex_groups = False
me_cube.update()

# ---- objects
ob_board = bpy.data.objects.new('Board', me_cylinder)
ob_controller = bpy.data.objects.new('Controller', me_cube)

# ---- transforms, parenting, visibility, modifiers, constraints
ob_board.location = (0.0, 0.0, 0.0)
ob_board.rotation_euler = (1.571, 0.0, 0.0)
ob_board.lineart.crease_threshold = 0.0
ob_board.use_mesh_mirror_x = True
ob_controller.location = (-1.142, 0.0, 0.0)
ob_controller.lineart.crease_threshold = 0.0

# ---- collection membership
col_collection.objects.link(ob_board)
col_collection.objects.link(ob_controller)

# ---- scene / render settings (as saved in the file)
scene.frame_start = 1; scene.frame_end = 250; scene.frame_set(1)
scene.render.engine = 'BLENDER_EEVEE_NEXT'
scene.cycles.use_denoising = False
scene.cycles.samples = 128
scene.cycles.sampling_pattern = 'TABULATED_SOBOL'
scene.cycles.use_adaptive_sampling = False
scene.cycles.use_light_tree = False
scene.view_settings.view_transform = 'Filmic'
bpy.context.view_layer.update()

# ---- added for rendering (the .blend has no active camera and no usable light): camera, sun
cam_auto = bpy.data.cameras.new('AutoCamera')
cam_auto.lens = 50.0
cam_auto.sensor_width = 36.0
cam_auto.clip_end = 1000.0
ob_auto_camera = bpy.data.objects.new('AutoCamera', cam_auto)
scene.collection.objects.link(ob_auto_camera)
ob_auto_camera.location = (2.35697, -2.87501, 1.9153)
ob_auto_camera.rotation_euler = (1.09748, -7.21219e-08, 0.694738)
scene.camera = ob_auto_camera
light_auto_sun = bpy.data.lights.new('AutoSun', 'SUN')
light_auto_sun.energy = 3.0
light_auto_sun.angle = 0.0523599
ob_auto_sun = bpy.data.objects.new('AutoSun', light_auto_sun)
scene.collection.objects.link(ob_auto_sun)
ob_auto_sun.rotation_euler = (0.872665, 0.174533, 0.523599)
bpy.context.view_layer.update()
